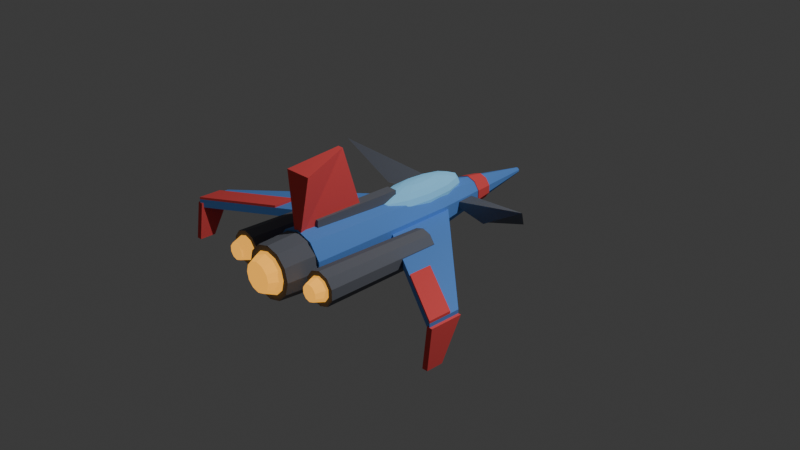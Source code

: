 # Source: ship.blend  (saved by Blender 5.2.45; exported with 4.5.12 LTS)
import bpy
from mathutils import Matrix  # noqa: F401  (used for matrix-valued properties, if any)

bpy.ops.wm.read_factory_settings(use_empty=True)
scene = bpy.context.scene
scene.name = 'Scene'

# ---- collections
col_collection = bpy.data.collections.new('Collection'); scene.collection.children.link(col_collection)

# ---- materials (node trees are filled in below, after node groups)
mat_hull = bpy.data.materials.new('hull')
mat_hull.diffuse_color = (0.12, 0.33, 0.85, 1.0)
mat_hull.roughness = 1.0
mat_accent = bpy.data.materials.new('accent')
mat_accent.diffuse_color = (0.95, 0.1, 0.1, 1.0)
mat_accent.roughness = 1.0
mat_dark = bpy.data.materials.new('dark')
mat_dark.diffuse_color = (0.16, 0.17, 0.2, 1.0)
mat_dark.roughness = 1.0
mat_glass = bpy.data.materials.new('glass')
mat_glass.diffuse_color = (0.25, 0.65, 0.95, 1.0)
mat_glass.roughness = 1.0
mat_glow = bpy.data.materials.new('glow')
mat_glow.diffuse_color = (1.0, 0.45, 0.05, 1.0)
mat_glow.roughness = 1.0

# ---- material node trees
mat_hull.use_nodes = True; mat_hull.node_tree.nodes.clear()
_N = mat_hull.node_tree.nodes; _L = mat_hull.node_tree.links
n0 = _N.new('ShaderNodeBsdfPrincipled'); n0.name = 'Principled BSDF'; n0.location = (0, 300)
n0.inputs[0].default_value = (0.12, 0.33, 0.85, 1.0)
n0.inputs[2].default_value = 1.0
n0.inputs[10].default_value = 0.005
n0.inputs[27].default_value = (0.0, 0.0, 0.0, 1.0)
n0.inputs[28].default_value = 1.0
n1 = _N.new('ShaderNodeOutputMaterial'); n1.name = 'Material Output'; n1.location = (280, 300)
_L.new(n0.outputs[0], n1.inputs[0])
n1.is_active_output = True
mat_accent.use_nodes = True; mat_accent.node_tree.nodes.clear()
_N = mat_accent.node_tree.nodes; _L = mat_accent.node_tree.links
n0 = _N.new('ShaderNodeBsdfPrincipled'); n0.name = 'Principled BSDF'; n0.location = (0, 300)
n0.inputs[0].default_value = (0.95, 0.1, 0.1, 1.0)
n0.inputs[2].default_value = 1.0
n0.inputs[10].default_value = 0.005
n0.inputs[13].default_value = 0.3
n0.inputs[27].default_value = (0.0, 0.0, 0.0, 1.0)
n0.inputs[28].default_value = 1.0
n1 = _N.new('ShaderNodeOutputMaterial'); n1.name = 'Material Output'; n1.location = (280, 300)
_L.new(n0.outputs[0], n1.inputs[0])
n1.is_active_output = True
mat_dark.use_nodes = True; mat_dark.node_tree.nodes.clear()
_N = mat_dark.node_tree.nodes; _L = mat_dark.node_tree.links
n0 = _N.new('ShaderNodeBsdfPrincipled'); n0.name = 'Principled BSDF'; n0.location = (0, 300)
n0.inputs[0].default_value = (0.16, 0.17, 0.2, 1.0)
n0.inputs[2].default_value = 1.0
n0.inputs[10].default_value = 0.005
n0.inputs[13].default_value = 0.2
n0.inputs[27].default_value = (0.0, 0.0, 0.0, 1.0)
n0.inputs[28].default_value = 1.0
n1 = _N.new('ShaderNodeOutputMaterial'); n1.name = 'Material Output'; n1.location = (280, 300)
_L.new(n0.outputs[0], n1.inputs[0])
n1.is_active_output = True
mat_glass.use_nodes = True; mat_glass.node_tree.nodes.clear()
_N = mat_glass.node_tree.nodes; _L = mat_glass.node_tree.links
n0 = _N.new('ShaderNodeBsdfPrincipled'); n0.name = 'Principled BSDF'; n0.location = (0, 300)
n0.inputs[0].default_value = (0.25, 0.65, 0.95, 1.0)
n0.inputs[2].default_value = 1.0
n0.inputs[10].default_value = 0.005
n0.inputs[13].default_value = 0.9
n0.inputs[27].default_value = (0.05, 0.15, 0.25, 1.0)
n0.inputs[28].default_value = 1.0
n1 = _N.new('ShaderNodeOutputMaterial'); n1.name = 'Material Output'; n1.location = (280, 300)
_L.new(n0.outputs[0], n1.inputs[0])
n1.is_active_output = True
mat_glow.use_nodes = True; mat_glow.node_tree.nodes.clear()
_N = mat_glow.node_tree.nodes; _L = mat_glow.node_tree.links
n0 = _N.new('ShaderNodeBsdfPrincipled'); n0.name = 'Principled BSDF'; n0.location = (0, 300)
n0.inputs[0].default_value = (1.0, 0.45, 0.05, 1.0)
n0.inputs[2].default_value = 1.0
n0.inputs[10].default_value = 0.005
n0.inputs[13].default_value = 0.0
n0.inputs[27].default_value = (1.0, 0.45, 0.05, 1.0)
n0.inputs[28].default_value = 1.0
n1 = _N.new('ShaderNodeOutputMaterial'); n1.name = 'Material Output'; n1.location = (280, 300)
_L.new(n0.outputs[0], n1.inputs[0])
n1.is_active_output = True

# ---- world
world_world = bpy.data.worlds.new('World'); scene.world = world_world
world_world.use_nodes = True; world_world.node_tree.nodes.clear()
_N = world_world.node_tree.nodes; _L = world_world.node_tree.links
n0 = _N.new('ShaderNodeOutputWorld'); n0.name = 'World Output'; n0.location = (200, 100)
n1 = _N.new('ShaderNodeBackground'); n1.name = 'Background'; n1.location = (-200, 100)
n1.inputs[0].default_value = (0.05088, 0.05088, 0.05088, 1.0)
_L.new(n1.outputs[0], n0.inputs[0])
n0.is_active_output = True
world_world.color = (0.05088, 0.05088, 0.05088)
world_world.sun_shadow_jitter_overblur = 0.0

# ---- cameras
cam_camera = bpy.data.cameras.new('Camera')
cam_camera.clip_end = 100.0
cam_camera.ortho_scale = 7.314

# ---- lights
light_light = bpy.data.lights.new('Light', 'POINT')
light_light.energy = 1000.0
light_light.shadow_soft_size = 0.1

# ---- meshes
me_ship = bpy.data.meshes.new('ship')
me_ship.from_pydata([(-1.136e-07, -1.3, 0.32), (0.1881, -1.3, 0.2589), (0.3043, -1.3, 0.0989), (0.3043, -1.3, -0.0989), (0.1881, -1.3, -0.2589), (-1.136e-07, -1.3, -0.32), (-0.1881, -1.3, -0.2589), (-0.3043, -1.3, -0.0989), (-0.3043, -1.3, 0.0989), (-0.1881, -1.3, 0.2589), (3.497e-08, 0.4, 0.26), (0.1528, 0.4, 0.2103), (0.2473, 0.4, 0.0803), (0.2473, 0.4, -0.0803), (0.1528, 0.4, -0.2103), (3.497e-08, 0.4, -0.26), (-0.1528, 0.4, -0.2103), (-0.2473, 0.4, -0.0803), (-0.2473, 0.4, 0.0803), (-0.1528, 0.4, 0.2103), (-1.136e-07, -1.3, -9.815e-08), (3.497e-08, 0.4, 3.02e-08), (3.497e-08, 0.4, 0.26), (0.1528, 0.4, 0.2103), (0.2473, 0.4, 0.0803), (0.2473, 0.4, -0.0803), (0.1528, 0.4, -0.2103), (3.497e-08, 0.4, -0.26), (-0.1528, 0.4, -0.2103), (-0.2473, 0.4, -0.0803), (-0.2473, 0.4, 0.0803), (-0.1528, 0.4, 0.2103), (1.574e-07, 1.8, 0.03), (0.0176, 1.8, 0.0243), (0.0285, 1.8, 0.0093), (0.0285, 1.8, -0.0093), (0.0176, 1.8, -0.0243), (1.574e-07, 1.8, -0.03), (-0.0176, 1.8, -0.0243), (-0.0285, 1.8, -0.0093), (-0.0285, 1.8, 0.0093), (-0.0176, 1.8, 0.0243), (3.497e-08, 0.4, 3.02e-08), (1.574e-07, 1.8, 1.359e-07), (8.742e-08, 1.0, 0.17), (0.0999, 1.0, 0.1375), (0.1617, 1.0, 0.0525), (0.1617, 1.0, -0.0525), (0.0999, 1.0, -0.1375), (8.742e-08, 1.0, -0.17), (-0.0999, 1.0, -0.1375), (-0.1617, 1.0, -0.0525), (-0.1617, 1.0, 0.0525), (-0.0999, 1.0, 0.1375), (1.049e-07, 1.2, 0.14), (0.0823, 1.2, 0.1133), (0.1331, 1.2, 0.0433), (0.1331, 1.2, -0.0433), (0.0823, 1.2, -0.1133), (1.049e-07, 1.2, -0.14), (-0.0823, 1.2, -0.1133), (-0.1331, 1.2, -0.0433), (-0.1331, 1.2, 0.0433), (-0.0823, 1.2, 0.1133), (8.742e-08, 1.0, 7.55e-08), (1.049e-07, 1.2, 9.06e-08), (2.186e-08, 0.25, 0.37), (-0.0765, 0.25, 0.3571), (-0.0663, 0.3648, 0.3571), (-0.0383, 0.4488, 0.3571), (4.193e-08, 0.4796, 0.3571), (0.0383, 0.4488, 0.3571), (0.0663, 0.3648, 0.3571), (0.0765, 0.25, 0.3571), (0.0663, 0.1352, 0.3571), (0.0383, 0.0512, 0.3571), (1.783e-09, 0.0204, 0.3571), (-0.0383, 0.0512, 0.3571), (-0.0663, 0.1352, 0.3571), (-0.1414, 0.25, 0.3202), (-0.1225, 0.4621, 0.3202), (-0.0707, 0.6174, 0.3202), (5.895e-08, 0.6743, 0.3202), (0.0707, 0.6174, 0.3202), (0.1225, 0.4621, 0.3202), (0.1414, 0.25, 0.3202), (0.1225, 0.0379, 0.3202), (0.0707, -0.1174, 0.3202), (-1.524e-08, -0.1743, 0.3202), (-0.0707, -0.1174, 0.3202), (-0.1225, 0.0379, 0.3202), (-0.1848, 0.25, 0.2651), (-0.16, 0.5272, 0.2651), (-0.0924, 0.7301, 0.2651), (7.031e-08, 0.8043, 0.2651), (0.0924, 0.7301, 0.2651), (0.16, 0.5272, 0.2651), (0.1848, 0.25, 0.2651), (0.16, -0.0272, 0.2651), (0.0924, -0.2301, 0.2651), (-2.66e-08, -0.3043, 0.2651), (-0.0924, -0.2301, 0.2651), (-0.16, -0.0272, 0.2651), (-0.2, 0.25, 0.2), (-0.1732, 0.55, 0.2), (-0.1, 0.7696, 0.2), (7.431e-08, 0.85, 0.2), (0.1, 0.7696, 0.2), (0.1732, 0.55, 0.2), (0.2, 0.25, 0.2), (0.1732, -0.05, 0.2), (0.1, -0.2696, 0.2), (-3.06e-08, -0.35, 0.2), (-0.1, -0.2696, 0.2), (-0.1732, -0.05, 0.2), (-0.1848, 0.25, 0.1349), (-0.16, 0.5272, 0.1349), (-0.0924, 0.7301, 0.1349), (7.031e-08, 0.8043, 0.1349), (0.0924, 0.7301, 0.1349), (0.16, 0.5272, 0.1349), (0.1848, 0.25, 0.1349), (0.16, -0.0272, 0.1349), (0.0924, -0.2301, 0.1349), (-2.66e-08, -0.3043, 0.1349), (-0.0924, -0.2301, 0.1349), (-0.16, -0.0272, 0.1349), (-0.1414, 0.25, 0.0798), (-0.1225, 0.4621, 0.0798), (-0.0707, 0.6174, 0.0798), (5.895e-08, 0.6743, 0.0798), (0.0707, 0.6174, 0.0798), (0.1225, 0.4621, 0.0798), (0.1414, 0.25, 0.0798), (0.1225, 0.0379, 0.0798), (0.0707, -0.1174, 0.0798), (-1.524e-08, -0.1743, 0.0798), (-0.0707, -0.1174, 0.0798), (-0.1225, 0.0379, 0.0798), (-0.0765, 0.25, 0.0429), (-0.0663, 0.3648, 0.0429), (-0.0383, 0.4488, 0.0429), (4.193e-08, 0.4796, 0.0429), (0.0383, 0.4488, 0.0429), (0.0663, 0.3648, 0.0429), (0.0765, 0.25, 0.0429), (0.0663, 0.1352, 0.0429), (0.0383, 0.0512, 0.0429), (1.783e-09, 0.0204, 0.0429), (-0.0383, 0.0512, 0.0429), (-0.0663, 0.1352, 0.0429), (2.186e-08, 0.25, 0.03), (0.06, -1.1, 0.27), (0.06, -0.1, 0.27), (0.06, -1.1, 0.37), (0.06, -0.1, 0.37), (-0.06, -1.1, 0.27), (-0.06, -0.1, 0.27), (-0.06, -1.1, 0.37), (-0.06, -0.1, 0.37), (0.2, 0.5, -0.05), (1.7, -0.9, -0.05), (1.7, -1.25, -0.05), (0.2, -0.3, -0.05), (0.2, 0.5, 0.04), (1.7, -0.9, 0.04), (1.7, -1.25, 0.04), (0.2, -0.3, 0.04), (1.0, -0.55, 0.04), (1.7, -1.0, 0.04), (1.7, -1.25, 0.04), (1.0, -0.807, 0.04), (1.0, -0.55, 0.065), (1.7, -1.0, 0.065), (1.7, -1.25, 0.065), (1.0, -0.807, 0.065), (1.73, -0.9, -6.795e-08), (1.73, -1.25, -9.437e-08), (1.73, -1.3, -0.4), (1.73, -1.12, -0.4), (1.67, -0.9, -6.795e-08), (1.67, -1.25, -9.437e-08), (1.67, -1.3, -0.4), (1.67, -1.12, -0.4), (0.12, 0.68, -0.02), (0.65, 0.62, -0.02), (0.994, 0.765, 0.03285), (0.12, 0.9, -0.02), (0.12, 0.68, 0.02), (0.6935, 0.5005, 0.02), (1.269, 0.4032, 0.3747), (0.12, 0.9, 0.02), (0.55, -0.2, -0.16), (0.644, -0.2, -0.1294), (0.7022, -0.2, -0.0494), (0.7022, -0.2, 0.0494), (0.644, -0.2, 0.1294), (0.55, -0.2, 0.16), (0.456, -0.2, 0.1294), (0.3978, -0.2, 0.0494), (0.3978, -0.2, -0.0494), (0.456, -0.2, -0.1294), (0.55, -1.5, -0.18), (0.6558, -1.5, -0.1456), (0.7212, -1.5, -0.0556), (0.7212, -1.5, 0.0556), (0.6558, -1.5, 0.1456), (0.55, -1.5, 0.18), (0.4442, -1.5, 0.1456), (0.3788, -1.5, 0.0556), (0.3788, -1.5, -0.0556), (0.4442, -1.5, -0.1456), (0.55, -0.2, -1.51e-08), (0.55, -1.5, -1.132e-07), (0.55, -1.5, -0.13), (0.6264, -1.5, -0.1052), (0.6736, -1.5, -0.0402), (0.6736, -1.5, 0.0402), (0.6264, -1.5, 0.1052), (0.55, -1.5, 0.13), (0.4736, -1.5, 0.1052), (0.4264, -1.5, 0.0402), (0.4264, -1.5, -0.0402), (0.4736, -1.5, -0.1052), (0.55, -1.62, -0.09), (0.6029, -1.62, -0.0728), (0.6356, -1.62, -0.0278), (0.6356, -1.62, 0.0278), (0.6029, -1.62, 0.0728), (0.55, -1.62, 0.09), (0.4971, -1.62, 0.0728), (0.4644, -1.62, 0.0278), (0.4644, -1.62, -0.0278), (0.4971, -1.62, -0.0728), (0.55, -1.5, -1.132e-07), (0.55, -1.62, -1.223e-07), (-0.2, -0.3, -0.05), (-1.7, -1.25, -0.05), (-1.7, -0.9, -0.05), (-0.2, 0.5, -0.05), (-0.2, -0.3, 0.04), (-1.7, -1.25, 0.04), (-1.7, -0.9, 0.04), (-0.2, 0.5, 0.04), (-1.0, -0.807, 0.04), (-1.7, -1.25, 0.04), (-1.7, -1.0, 0.04), (-1.0, -0.55, 0.04), (-1.0, -0.807, 0.065), (-1.7, -1.25, 0.065), (-1.7, -1.0, 0.065), (-1.0, -0.55, 0.065), (-1.67, -0.9, -6.795e-08), (-1.67, -1.25, -9.437e-08), (-1.67, -1.3, -0.4), (-1.67, -1.12, -0.4), (-1.73, -0.9, -6.795e-08), (-1.73, -1.25, -9.437e-08), (-1.73, -1.3, -0.4), (-1.73, -1.12, -0.4), (-0.12, 0.9, -0.02), (-0.9925, 0.6921, -0.004503), (-0.65, 0.62, -0.02), (-0.12, 0.68, -0.02), (-0.12, 0.9, 0.02), (-1.279, 0.4277, 0.3859), (-0.6989, 0.5005, 0.02), (-0.12, 0.68, 0.02), (-0.55, -0.2, -0.16), (-0.456, -0.2, -0.1294), (-0.3978, -0.2, -0.0494), (-0.3978, -0.2, 0.0494), (-0.456, -0.2, 0.1294), (-0.55, -0.2, 0.16), (-0.644, -0.2, 0.1294), (-0.7022, -0.2, 0.0494), (-0.7022, -0.2, -0.0494), (-0.644, -0.2, -0.1294), (-0.55, -1.5, -0.18), (-0.4442, -1.5, -0.1456), (-0.3788, -1.5, -0.0556), (-0.3788, -1.5, 0.0556), (-0.4442, -1.5, 0.1456), (-0.55, -1.5, 0.18), (-0.6558, -1.5, 0.1456), (-0.7212, -1.5, 0.0556), (-0.7212, -1.5, -0.0556), (-0.6558, -1.5, -0.1456), (-0.55, -0.2, -1.51e-08), (-0.55, -1.5, -1.132e-07), (-0.55, -1.5, -0.13), (-0.4736, -1.5, -0.1052), (-0.4264, -1.5, -0.0402), (-0.4264, -1.5, 0.0402), (-0.4736, -1.5, 0.1052), (-0.55, -1.5, 0.13), (-0.6264, -1.5, 0.1052), (-0.6736, -1.5, 0.0402), (-0.6736, -1.5, -0.0402), (-0.6264, -1.5, -0.1052), (-0.55, -1.62, -0.09), (-0.4971, -1.62, -0.0728), (-0.4644, -1.62, -0.0278), (-0.4644, -1.62, 0.0278), (-0.4971, -1.62, 0.0728), (-0.55, -1.62, 0.09), (-0.6029, -1.62, 0.0728), (-0.6356, -1.62, 0.0278), (-0.6356, -1.62, -0.0278), (-0.6029, -1.62, -0.0728), (-0.55, -1.5, -1.132e-07), (-0.55, -1.62, -1.223e-07), (-1.136e-07, -1.3, -0.3), (0.15, -1.3, -0.2598), (0.2598, -1.3, -0.15), (0.3, -1.3, -9.815e-08), (0.2598, -1.3, 0.15), (0.15, -1.3, 0.2598), (-1.136e-07, -1.3, 0.3), (-0.15, -1.3, 0.2598), (-0.2598, -1.3, 0.15), (-0.3, -1.3, -9.815e-08), (-0.2598, -1.3, -0.15), (-0.15, -1.3, -0.2598), (-1.442e-07, -1.65, -0.28), (0.14, -1.65, -0.2425), (0.2425, -1.65, -0.14), (0.28, -1.65, -1.246e-07), (0.2425, -1.65, 0.14), (0.14, -1.65, 0.2425), (-1.442e-07, -1.65, 0.28), (-0.14, -1.65, 0.2425), (-0.2425, -1.65, 0.14), (-0.28, -1.65, -1.246e-07), (-0.2425, -1.65, -0.14), (-0.14, -1.65, -0.2425), (-1.136e-07, -1.3, -9.815e-08), (-1.442e-07, -1.65, -1.246e-07), (-1.442e-07, -1.65, -0.22), (0.11, -1.65, -0.1905), (0.1905, -1.65, -0.11), (0.22, -1.65, -1.246e-07), (0.1905, -1.65, 0.11), (0.11, -1.65, 0.1905), (-1.442e-07, -1.65, 0.22), (-0.11, -1.65, 0.1905), (-0.1905, -1.65, 0.11), (-0.22, -1.65, -1.246e-07), (-0.1905, -1.65, -0.11), (-0.11, -1.65, -0.1905), (-1.556e-07, -1.78, -0.16), (0.08, -1.78, -0.1386), (0.1386, -1.78, -0.08), (0.16, -1.78, -1.344e-07), (0.1386, -1.78, 0.08), (0.08, -1.78, 0.1386), (-1.556e-07, -1.78, 0.16), (-0.08, -1.78, 0.1386), (-0.1386, -1.78, 0.08), (-0.16, -1.78, -1.344e-07), (-0.1386, -1.78, -0.08), (-0.08, -1.78, -0.1386), (-1.442e-07, -1.65, -1.246e-07), (-1.556e-07, -1.78, -1.344e-07), (0.03, -1.3, 0.2), (0.03, -0.5, 0.2), (0.03, -0.75, 1.0), (0.1474, -1.264, 0.8843), (-0.03, -1.3, 0.2), (-0.03, -0.5, 0.2), (-0.03, -0.75, 1.0), (-0.1519, -1.266, 0.882)], [], [(0, 1, 11), (0, 11, 10), (20, 1, 0), (21, 10, 11), (1, 2, 12), (1, 12, 11), (20, 2, 1), (21, 11, 12), (2, 3, 13), (2, 13, 12), (20, 3, 2), (21, 12, 13), (3, 4, 14), (3, 14, 13), (20, 4, 3), (21, 13, 14), (4, 5, 15), (4, 15, 14), (20, 5, 4), (21, 14, 15), (5, 6, 16), (5, 16, 15), (20, 6, 5), (21, 15, 16), (6, 7, 17), (6, 17, 16), (20, 7, 6), (21, 16, 17), (7, 8, 18), (7, 18, 17), (20, 8, 7), (21, 17, 18), (8, 9, 19), (8, 19, 18), (20, 9, 8), (21, 18, 19), (9, 0, 10), (9, 10, 19), (20, 0, 9), (21, 19, 10), (22, 23, 33), (22, 33, 32), (42, 23, 22), (43, 32, 33), (23, 24, 34), (23, 34, 33), (42, 24, 23), (43, 33, 34), (24, 25, 35), (24, 35, 34), (42, 25, 24), (43, 34, 35), (25, 26, 36), (25, 36, 35), (42, 26, 25), (43, 35, 36), (26, 27, 37), (26, 37, 36), (42, 27, 26), (43, 36, 37), (27, 28, 38), (27, 38, 37), (42, 28, 27), (43, 37, 38), (28, 29, 39), (28, 39, 38), (42, 29, 28), (43, 38, 39), (29, 30, 40), (29, 40, 39), (42, 30, 29), (43, 39, 40), (30, 31, 41), (30, 41, 40), (42, 31, 30), (43, 40, 41), (31, 22, 32), (31, 32, 41), (42, 22, 31), (43, 41, 32), (160, 161, 162), (164, 166, 165), (160, 162, 163), (164, 167, 166), (160, 165, 161), (160, 164, 165), (161, 166, 162), (161, 165, 166), (162, 167, 163), (162, 166, 167), (163, 164, 160), (163, 167, 164), (236, 237, 238), (240, 242, 241), (236, 238, 239), (240, 243, 242), (236, 241, 237), (236, 240, 241), (237, 242, 238), (237, 241, 242), (238, 243, 239), (238, 242, 243), (239, 240, 236), (239, 243, 240), (44, 45, 55), (44, 55, 54), (64, 45, 44), (65, 54, 55), (45, 46, 56), (45, 56, 55), (64, 46, 45), (65, 55, 56), (46, 47, 57), (46, 57, 56), (64, 47, 46), (65, 56, 57), (47, 48, 58), (47, 58, 57), (64, 48, 47), (65, 57, 58), (48, 49, 59), (48, 59, 58), (64, 49, 48), (65, 58, 59), (49, 50, 60), (49, 60, 59), (64, 50, 49), (65, 59, 60), (50, 51, 61), (50, 61, 60), (64, 51, 50), (65, 60, 61), (51, 52, 62), (51, 62, 61), (64, 52, 51), (65, 61, 62), (52, 53, 63), (52, 63, 62), (64, 53, 52), (65, 62, 63), (53, 44, 54), (53, 54, 63), (64, 44, 53), (65, 63, 54), (168, 169, 170), (172, 174, 173), (168, 170, 171), (172, 175, 174), (168, 173, 169), (168, 172, 173), (169, 174, 170), (169, 173, 174), (170, 175, 171), (170, 174, 175), (171, 172, 168), (171, 175, 172), (176, 177, 178), (180, 182, 181), (176, 178, 179), (180, 183, 182), (176, 181, 177), (176, 180, 181), (177, 182, 178), (177, 181, 182), (178, 183, 179), (178, 182, 183), (179, 180, 176), (179, 183, 180), (244, 245, 246), (248, 250, 249), (244, 246, 247), (248, 251, 250), (244, 249, 245), (244, 248, 249), (245, 250, 246), (245, 249, 250), (246, 251, 247), (246, 250, 251), (247, 248, 244), (247, 251, 248), (252, 253, 254), (256, 258, 257), (252, 254, 255), (256, 259, 258), (252, 257, 253), (252, 256, 257), (253, 258, 254), (253, 257, 258), (254, 259, 255), (254, 258, 259), (255, 256, 252), (255, 259, 256), (364, 365, 366), (368, 370, 369), (364, 366, 367), (368, 371, 370), (364, 369, 365), (364, 368, 369), (365, 370, 366), (365, 369, 370), (366, 371, 367), (366, 370, 371), (367, 368, 364), (367, 371, 368), (152, 153, 155), (152, 155, 154), (156, 158, 159), (156, 159, 157), (152, 156, 157), (152, 157, 153), (154, 155, 159), (154, 159, 158), (152, 154, 158), (152, 158, 156), (153, 157, 159), (153, 159, 155), (184, 186, 185), (188, 189, 190), (184, 187, 186), (188, 190, 191), (184, 185, 189), (184, 189, 188), (185, 186, 190), (185, 190, 189), (186, 187, 191), (186, 191, 190), (187, 184, 188), (187, 188, 191), (192, 193, 203), (192, 203, 202), (212, 193, 192), (213, 202, 203), (193, 194, 204), (193, 204, 203), (212, 194, 193), (213, 203, 204), (194, 195, 205), (194, 205, 204), (212, 195, 194), (213, 204, 205), (195, 196, 206), (195, 206, 205), (212, 196, 195), (213, 205, 206), (196, 197, 207), (196, 207, 206), (212, 197, 196), (213, 206, 207), (197, 198, 208), (197, 208, 207), (212, 198, 197), (213, 207, 208), (198, 199, 209), (198, 209, 208), (212, 199, 198), (213, 208, 209), (199, 200, 210), (199, 210, 209), (212, 200, 199), (213, 209, 210), (200, 201, 211), (200, 211, 210), (212, 201, 200), (213, 210, 211), (201, 192, 202), (201, 202, 211), (212, 192, 201), (213, 211, 202), (260, 262, 261), (264, 265, 266), (260, 263, 262), (264, 266, 267), (260, 261, 265), (260, 265, 264), (261, 262, 266), (261, 266, 265), (262, 263, 267), (262, 267, 266), (263, 260, 264), (263, 264, 267), (268, 269, 279), (268, 279, 278), (288, 269, 268), (289, 278, 279), (269, 270, 280), (269, 280, 279), (288, 270, 269), (289, 279, 280), (270, 271, 281), (270, 281, 280), (288, 271, 270), (289, 280, 281), (271, 272, 282), (271, 282, 281), (288, 272, 271), (289, 281, 282), (272, 273, 283), (272, 283, 282), (288, 273, 272), (289, 282, 283), (273, 274, 284), (273, 284, 283), (288, 274, 273), (289, 283, 284), (274, 275, 285), (274, 285, 284), (288, 275, 274), (289, 284, 285), (275, 276, 286), (275, 286, 285), (288, 276, 275), (289, 285, 286), (276, 277, 287), (276, 287, 286), (288, 277, 276), (289, 286, 287), (277, 268, 278), (277, 278, 287), (288, 268, 277), (289, 287, 278), (312, 313, 325), (312, 325, 324), (336, 313, 312), (337, 324, 325), (313, 314, 326), (313, 326, 325), (336, 314, 313), (337, 325, 326), (314, 315, 327), (314, 327, 326), (336, 315, 314), (337, 326, 327), (315, 316, 328), (315, 328, 327), (336, 316, 315), (337, 327, 328), (316, 317, 329), (316, 329, 328), (336, 317, 316), (337, 328, 329), (317, 318, 330), (317, 330, 329), (336, 318, 317), (337, 329, 330), (318, 319, 331), (318, 331, 330), (336, 319, 318), (337, 330, 331), (319, 320, 332), (319, 332, 331), (336, 320, 319), (337, 331, 332), (320, 321, 333), (320, 333, 332), (336, 321, 320), (337, 332, 333), (321, 322, 334), (321, 334, 333), (336, 322, 321), (337, 333, 334), (322, 323, 335), (322, 335, 334), (336, 323, 322), (337, 334, 335), (323, 312, 324), (323, 324, 335), (336, 312, 323), (337, 335, 324), (66, 68, 67), (151, 139, 140), (66, 69, 68), (151, 140, 141), (66, 70, 69), (151, 141, 142), (66, 71, 70), (151, 142, 143), (66, 72, 71), (151, 143, 144), (66, 73, 72), (151, 144, 145), (66, 74, 73), (151, 145, 146), (66, 75, 74), (151, 146, 147), (66, 76, 75), (151, 147, 148), (66, 77, 76), (151, 148, 149), (66, 78, 77), (151, 149, 150), (66, 67, 78), (151, 150, 139), (67, 80, 79), (67, 68, 80), (68, 81, 80), (68, 69, 81), (69, 82, 81), (69, 70, 82), (70, 83, 82), (70, 71, 83), (71, 84, 83), (71, 72, 84), (72, 85, 84), (72, 73, 85), (73, 86, 85), (73, 74, 86), (74, 87, 86), (74, 75, 87), (75, 88, 87), (75, 76, 88), (76, 89, 88), (76, 77, 89), (77, 90, 89), (77, 78, 90), (78, 79, 90), (78, 67, 79), (79, 92, 91), (79, 80, 92), (80, 93, 92), (80, 81, 93), (81, 94, 93), (81, 82, 94), (82, 95, 94), (82, 83, 95), (83, 96, 95), (83, 84, 96), (84, 97, 96), (84, 85, 97), (85, 98, 97), (85, 86, 98), (86, 99, 98), (86, 87, 99), (87, 100, 99), (87, 88, 100), (88, 101, 100), (88, 89, 101), (89, 102, 101), (89, 90, 102), (90, 91, 102), (90, 79, 91), (91, 104, 103), (91, 92, 104), (92, 105, 104), (92, 93, 105), (93, 106, 105), (93, 94, 106), (94, 107, 106), (94, 95, 107), (95, 108, 107), (95, 96, 108), (96, 109, 108), (96, 97, 109), (97, 110, 109), (97, 98, 110), (98, 111, 110), (98, 99, 111), (99, 112, 111), (99, 100, 112), (100, 113, 112), (100, 101, 113), (101, 114, 113), (101, 102, 114), (102, 103, 114), (102, 91, 103), (103, 116, 115), (103, 104, 116), (104, 117, 116), (104, 105, 117), (105, 118, 117), (105, 106, 118), (106, 119, 118), (106, 107, 119), (107, 120, 119), (107, 108, 120), (108, 121, 120), (108, 109, 121), (109, 122, 121), (109, 110, 122), (110, 123, 122), (110, 111, 123), (111, 124, 123), (111, 112, 124), (112, 125, 124), (112, 113, 125), (113, 126, 125), (113, 114, 126), (114, 115, 126), (114, 103, 115), (115, 128, 127), (115, 116, 128), (116, 129, 128), (116, 117, 129), (117, 130, 129), (117, 118, 130), (118, 131, 130), (118, 119, 131), (119, 132, 131), (119, 120, 132), (120, 133, 132), (120, 121, 133), (121, 134, 133), (121, 122, 134), (122, 135, 134), (122, 123, 135), (123, 136, 135), (123, 124, 136), (124, 137, 136), (124, 125, 137), (125, 138, 137), (125, 126, 138), (126, 127, 138), (126, 115, 127), (127, 140, 139), (127, 128, 140), (128, 141, 140), (128, 129, 141), (129, 142, 141), (129, 130, 142), (130, 143, 142), (130, 131, 143), (131, 144, 143), (131, 132, 144), (132, 145, 144), (132, 133, 145), (133, 146, 145), (133, 134, 146), (134, 147, 146), (134, 135, 147), (135, 148, 147), (135, 136, 148), (136, 149, 148), (136, 137, 149), (137, 150, 149), (137, 138, 150), (138, 139, 150), (138, 127, 139), (214, 215, 225), (214, 225, 224), (234, 215, 214), (235, 224, 225), (215, 216, 226), (215, 226, 225), (234, 216, 215), (235, 225, 226), (216, 217, 227), (216, 227, 226), (234, 217, 216), (235, 226, 227), (217, 218, 228), (217, 228, 227), (234, 218, 217), (235, 227, 228), (218, 219, 229), (218, 229, 228), (234, 219, 218), (235, 228, 229), (219, 220, 230), (219, 230, 229), (234, 220, 219), (235, 229, 230), (220, 221, 231), (220, 231, 230), (234, 221, 220), (235, 230, 231), (221, 222, 232), (221, 232, 231), (234, 222, 221), (235, 231, 232), (222, 223, 233), (222, 233, 232), (234, 223, 222), (235, 232, 233), (223, 214, 224), (223, 224, 233), (234, 214, 223), (235, 233, 224), (290, 291, 301), (290, 301, 300), (310, 291, 290), (311, 300, 301), (291, 292, 302), (291, 302, 301), (310, 292, 291), (311, 301, 302), (292, 293, 303), (292, 303, 302), (310, 293, 292), (311, 302, 303), (293, 294, 304), (293, 304, 303), (310, 294, 293), (311, 303, 304), (294, 295, 305), (294, 305, 304), (310, 295, 294), (311, 304, 305), (295, 296, 306), (295, 306, 305), (310, 296, 295), (311, 305, 306), (296, 297, 307), (296, 307, 306), (310, 297, 296), (311, 306, 307), (297, 298, 308), (297, 308, 307), (310, 298, 297), (311, 307, 308), (298, 299, 309), (298, 309, 308), (310, 299, 298), (311, 308, 309), (299, 290, 300), (299, 300, 309), (310, 290, 299), (311, 309, 300), (338, 339, 351), (338, 351, 350), (362, 339, 338), (363, 350, 351), (339, 340, 352), (339, 352, 351), (362, 340, 339), (363, 351, 352), (340, 341, 353), (340, 353, 352), (362, 341, 340), (363, 352, 353), (341, 342, 354), (341, 354, 353), (362, 342, 341), (363, 353, 354), (342, 343, 355), (342, 355, 354), (362, 343, 342), (363, 354, 355), (343, 344, 356), (343, 356, 355), (362, 344, 343), (363, 355, 356), (344, 345, 357), (344, 357, 356), (362, 345, 344), (363, 356, 357), (345, 346, 358), (345, 358, 357), (362, 346, 345), (363, 357, 358), (346, 347, 359), (346, 359, 358), (362, 347, 346), (363, 358, 359), (347, 348, 360), (347, 360, 359), (362, 348, 347), (363, 359, 360), (348, 349, 361), (348, 361, 360), (362, 349, 348), (363, 360, 361), (349, 338, 350), (349, 350, 361), (362, 338, 349), (363, 361, 350)])
me_ship.polygons.foreach_set('material_index', [0, 0, 0, 0, 0, 0, 0, 0, 0, 0, 0, 0, 0, 0, 0, 0, 0, 0, 0, 0, 0, 0, 0, 0, 0, 0, 0, 0, 0, 0, 0, 0, 0, 0, 0, 0, 0, 0, 0, 0, 0, 0, 0, 0, 0, 0, 0, 0, 0, 0, 0, 0, 0, 0, 0, 0, 0, 0, 0, 0, 0, 0, 0, 0, 0, 0, 0, 0, 0, 0, 0, 0, 0, 0, 0, 0, 0, 0, 0, 0, 0, 0, 0, 0, 0, 0, 0, 0, 0, 0, 0, 0, 0, 0, 0, 0, 0, 0, 0, 0, 0, 0, 0, 0, 1, 1, 1, 1, 1, 1, 1, 1, 1, 1, 1, 1, 1, 1, 1, 1, 1, 1, 1, 1, 1, 1, 1, 1, 1, 1, 1, 1, 1, 1, 1, 1, 1, 1, 1, 1, 1, 1, 1, 1, 1, 1, 1, 1, 1, 1, 1, 1, 1, 1, 1, 1, 1, 1, 1, 1, 1, 1, 1, 1, 1, 1, 1, 1, 1, 1, 1, 1, 1, 1, 1, 1, 1, 1, 1, 1, 1, 1, 1, 1, 1, 1, 1, 1, 1, 1, 1, 1, 1, 1, 1, 1, 1, 1, 1, 1, 1, 1, 1, 1, 2, 2, 2, 2, 2, 2, 2, 2, 2, 2, 2, 2, 2, 2, 2, 2, 2, 2, 2, 2, 2, 2, 2, 2, 2, 2, 2, 2, 2, 2, 2, 2, 2, 2, 2, 2, 2, 2, 2, 2, 2, 2, 2, 2, 2, 2, 2, 2, 2, 2, 2, 2, 2, 2, 2, 2, 2, 2, 2, 2, 2, 2, 2, 2, 2, 2, 2, 2, 2, 2, 2, 2, 2, 2, 2, 2, 2, 2, 2, 2, 2, 2, 2, 2, 2, 2, 2, 2, 2, 2, 2, 2, 2, 2, 2, 2, 2, 2, 2, 2, 2, 2, 2, 2, 2, 2, 2, 2, 2, 2, 2, 2, 2, 2, 2, 2, 2, 2, 2, 2, 2, 2, 2, 2, 2, 2, 2, 2, 2, 2, 2, 2, 2, 2, 2, 2, 2, 2, 2, 2, 2, 2, 2, 2, 2, 2, 2, 2, 2, 2, 2, 2, 2, 2, 2, 2, 2, 2, 2, 2, 2, 2, 2, 2, 3, 3, 3, 3, 3, 3, 3, 3, 3, 3, 3, 3, 3, 3, 3, 3, 3, 3, 3, 3, 3, 3, 3, 3, 3, 3, 3, 3, 3, 3, 3, 3, 3, 3, 3, 3, 3, 3, 3, 3, 3, 3, 3, 3, 3, 3, 3, 3, 3, 3, 3, 3, 3, 3, 3, 3, 3, 3, 3, 3, 3, 3, 3, 3, 3, 3, 3, 3, 3, 3, 3, 3, 3, 3, 3, 3, 3, 3, 3, 3, 3, 3, 3, 3, 3, 3, 3, 3, 3, 3, 3, 3, 3, 3, 3, 3, 3, 3, 3, 3, 3, 3, 3, 3, 3, 3, 3, 3, 3, 3, 3, 3, 3, 3, 3, 3, 3, 3, 3, 3, 3, 3, 3, 3, 3, 3, 3, 3, 3, 3, 3, 3, 3, 3, 3, 3, 3, 3, 3, 3, 3, 3, 3, 3, 3, 3, 3, 3, 3, 3, 3, 3, 3, 3, 3, 3, 3, 3, 3, 3, 3, 3, 3, 3, 3, 3, 3, 3, 4, 4, 4, 4, 4, 4, 4, 4, 4, 4, 4, 4, 4, 4, 4, 4, 4, 4, 4, 4, 4, 4, 4, 4, 4, 4, 4, 4, 4, 4, 4, 4, 4, 4, 4, 4, 4, 4, 4, 4, 4, 4, 4, 4, 4, 4, 4, 4, 4, 4, 4, 4, 4, 4, 4, 4, 4, 4, 4, 4, 4, 4, 4, 4, 4, 4, 4, 4, 4, 4, 4, 4, 4, 4, 4, 4, 4, 4, 4, 4, 4, 4, 4, 4, 4, 4, 4, 4, 4, 4, 4, 4, 4, 4, 4, 4, 4, 4, 4, 4, 4, 4, 4, 4, 4, 4, 4, 4, 4, 4, 4, 4, 4, 4, 4, 4, 4, 4, 4, 4, 4, 4, 4, 4, 4, 4, 4, 4])
me_ship.materials.append(mat_hull)
me_ship.materials.append(mat_accent)
me_ship.materials.append(mat_dark)
me_ship.materials.append(mat_glass)
me_ship.materials.append(mat_glow)
me_ship.update()

# ---- objects
ob_light = bpy.data.objects.new('Light', light_light)
ob_camera = bpy.data.objects.new('Camera', cam_camera)
ob_ship = bpy.data.objects.new('ship', me_ship)

# ---- transforms, parenting, visibility, modifiers, constraints
ob_light.location = (4.076, 1.005, 5.904)
ob_light.rotation_euler = (0.6503, 0.05522, 1.866)
ob_light.lock_rotations_4d = False
ob_light.empty_display_type = 'ARROWS'
ob_light.color = (0.0, 0.0, 0.0, 0.0)
ob_light.lineart.crease_threshold = 0.0
ob_camera.location = (7.359, -6.926, 4.958)
ob_camera.rotation_euler = (1.109, 0.0, 0.8149)
ob_camera.lock_rotations_4d = False
ob_camera.empty_display_type = 'ARROWS'
ob_camera.color = (0.0, 0.0, 0.0, 0.0)
ob_camera.display_type = 'WIRE'
ob_camera.lineart.crease_threshold = 0.0
ob_ship.location = (0.0, 0.0, 0.0)

# ---- collection membership
col_collection.objects.link(ob_light)
col_collection.objects.link(ob_camera)
col_collection.objects.link(ob_ship)

# ---- scene / render settings (as saved in the file)
scene.camera = ob_camera
scene.frame_start = 1; scene.frame_end = 250; scene.frame_set(1)
scene.render.engine = 'BLENDER_EEVEE_NEXT'
scene.render.bake_bias = 0.0
scene.render.bake_samples = 0
scene.render.compositor_device = 'GPU'
scene.eevee.use_volume_custom_range = False
scene.eevee.fast_gi_thickness_near = 0.1
scene.eevee.fast_gi_thickness_far = 0.0
scene.eevee.ray_tracing_options.screen_trace_thickness = 0.1
bpy.context.view_layer.update()
